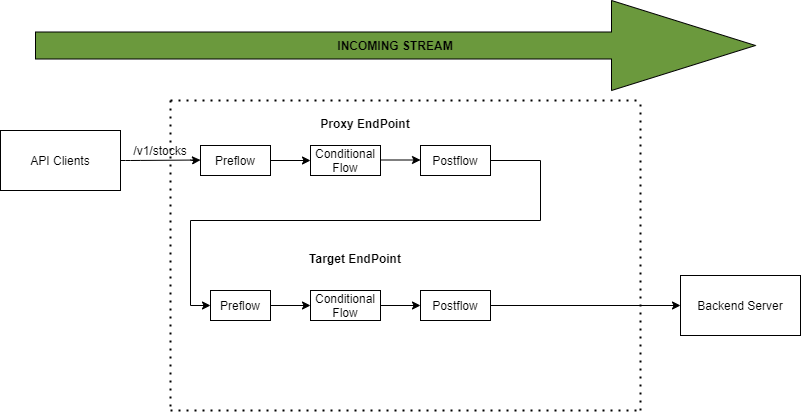

The diagram above was exported from draw.io. Its source (the exported page's mxGraphModel, read from the mxfile embedded in the PNG):
<mxGraphModel dx="1422" dy="713" grid="1" gridSize="10" guides="1" tooltips="1" connect="1" arrows="1" fold="1" page="1" pageScale="1" pageWidth="850" pageHeight="1100" math="0" shadow="0">
  <root>
    <mxCell id="ib25WqZDQA12PlxQLiRk-0" />
    <mxCell id="ib25WqZDQA12PlxQLiRk-1" parent="ib25WqZDQA12PlxQLiRk-0" />
    <mxCell id="ib25WqZDQA12PlxQLiRk-4" value="&lt;b&gt;INCOMING STREAM&lt;/b&gt;" style="shape=singleArrow;whiteSpace=wrap;html=1;fillColor=#6B993D;" vertex="1" parent="ib25WqZDQA12PlxQLiRk-1">
      <mxGeometry x="65" y="190" width="720" height="90" as="geometry" />
    </mxCell>
    <mxCell id="ib25WqZDQA12PlxQLiRk-5" value="API Clients" style="rounded=0;whiteSpace=wrap;html=1;fillColor=#FFFFFF;" vertex="1" parent="ib25WqZDQA12PlxQLiRk-1">
      <mxGeometry x="30" y="320" width="120" height="60" as="geometry" />
    </mxCell>
    <mxCell id="ib25WqZDQA12PlxQLiRk-6" value="" style="endArrow=classic;html=1;" edge="1" parent="ib25WqZDQA12PlxQLiRk-1">
      <mxGeometry width="50" height="50" relative="1" as="geometry">
        <mxPoint x="150" y="350" as="sourcePoint" />
        <mxPoint x="230" y="349.5" as="targetPoint" />
        <Array as="points">
          <mxPoint x="160" y="350" />
          <mxPoint x="230" y="349.5" />
          <mxPoint x="220" y="350" />
        </Array>
      </mxGeometry>
    </mxCell>
    <mxCell id="ib25WqZDQA12PlxQLiRk-14" style="edgeStyle=orthogonalEdgeStyle;rounded=0;orthogonalLoop=1;jettySize=auto;html=1;" edge="1" parent="ib25WqZDQA12PlxQLiRk-1" source="ib25WqZDQA12PlxQLiRk-7">
      <mxGeometry relative="1" as="geometry">
        <mxPoint x="340" y="350" as="targetPoint" />
      </mxGeometry>
    </mxCell>
    <mxCell id="ib25WqZDQA12PlxQLiRk-7" value="Preflow" style="rounded=0;whiteSpace=wrap;html=1;fillColor=#FFFFFF;" vertex="1" parent="ib25WqZDQA12PlxQLiRk-1">
      <mxGeometry x="230" y="335" width="70" height="30" as="geometry" />
    </mxCell>
    <mxCell id="ib25WqZDQA12PlxQLiRk-8" value="" style="endArrow=none;dashed=1;html=1;dashPattern=1 3;strokeWidth=2;" edge="1" parent="ib25WqZDQA12PlxQLiRk-1">
      <mxGeometry width="50" height="50" relative="1" as="geometry">
        <mxPoint x="200" y="290" as="sourcePoint" />
        <mxPoint x="670" y="290" as="targetPoint" />
      </mxGeometry>
    </mxCell>
    <mxCell id="ib25WqZDQA12PlxQLiRk-9" value="" style="endArrow=none;dashed=1;html=1;dashPattern=1 3;strokeWidth=2;" edge="1" parent="ib25WqZDQA12PlxQLiRk-1">
      <mxGeometry width="50" height="50" relative="1" as="geometry">
        <mxPoint x="200" y="600" as="sourcePoint" />
        <mxPoint x="670" y="600" as="targetPoint" />
      </mxGeometry>
    </mxCell>
    <mxCell id="ib25WqZDQA12PlxQLiRk-10" value="" style="endArrow=none;dashed=1;html=1;dashPattern=1 3;strokeWidth=2;" edge="1" parent="ib25WqZDQA12PlxQLiRk-1">
      <mxGeometry width="50" height="50" relative="1" as="geometry">
        <mxPoint x="200" y="290" as="sourcePoint" />
        <mxPoint x="200" y="600" as="targetPoint" />
      </mxGeometry>
    </mxCell>
    <mxCell id="ib25WqZDQA12PlxQLiRk-11" value="" style="endArrow=none;dashed=1;html=1;dashPattern=1 3;strokeWidth=2;" edge="1" parent="ib25WqZDQA12PlxQLiRk-1">
      <mxGeometry width="50" height="50" relative="1" as="geometry">
        <mxPoint x="670" y="600" as="sourcePoint" />
        <mxPoint x="670" y="290" as="targetPoint" />
      </mxGeometry>
    </mxCell>
    <mxCell id="ib25WqZDQA12PlxQLiRk-12" value="&lt;b&gt;Proxy EndPoint&lt;/b&gt;" style="text;html=1;strokeColor=none;fillColor=none;align=center;verticalAlign=middle;whiteSpace=wrap;rounded=0;" vertex="1" parent="ib25WqZDQA12PlxQLiRk-1">
      <mxGeometry x="330" y="295" width="130" height="35" as="geometry" />
    </mxCell>
    <mxCell id="ib25WqZDQA12PlxQLiRk-15" value="Conditional&lt;br&gt;Flow" style="rounded=0;whiteSpace=wrap;html=1;fillColor=#FFFFFF;" vertex="1" parent="ib25WqZDQA12PlxQLiRk-1">
      <mxGeometry x="340" y="335" width="70" height="30" as="geometry" />
    </mxCell>
    <mxCell id="ib25WqZDQA12PlxQLiRk-19" style="edgeStyle=orthogonalEdgeStyle;rounded=0;orthogonalLoop=1;jettySize=auto;html=1;entryX=0;entryY=0.5;entryDx=0;entryDy=0;" edge="1" parent="ib25WqZDQA12PlxQLiRk-1" source="ib25WqZDQA12PlxQLiRk-16" target="ib25WqZDQA12PlxQLiRk-20">
      <mxGeometry relative="1" as="geometry">
        <mxPoint x="560" y="400" as="targetPoint" />
        <Array as="points">
          <mxPoint x="570" y="350" />
          <mxPoint x="570" y="410" />
          <mxPoint x="220" y="410" />
          <mxPoint x="220" y="495" />
        </Array>
      </mxGeometry>
    </mxCell>
    <mxCell id="ib25WqZDQA12PlxQLiRk-16" value="Postflow" style="rounded=0;whiteSpace=wrap;html=1;fillColor=#FFFFFF;" vertex="1" parent="ib25WqZDQA12PlxQLiRk-1">
      <mxGeometry x="450" y="335" width="70" height="30" as="geometry" />
    </mxCell>
    <mxCell id="ib25WqZDQA12PlxQLiRk-17" style="edgeStyle=orthogonalEdgeStyle;rounded=0;orthogonalLoop=1;jettySize=auto;html=1;" edge="1" parent="ib25WqZDQA12PlxQLiRk-1">
      <mxGeometry relative="1" as="geometry">
        <mxPoint x="450" y="349.5" as="targetPoint" />
        <mxPoint x="410" y="349.5" as="sourcePoint" />
      </mxGeometry>
    </mxCell>
    <mxCell id="ib25WqZDQA12PlxQLiRk-18" value="&lt;b&gt;Target EndPoint&lt;/b&gt;" style="text;html=1;strokeColor=none;fillColor=none;align=center;verticalAlign=middle;whiteSpace=wrap;rounded=0;" vertex="1" parent="ib25WqZDQA12PlxQLiRk-1">
      <mxGeometry x="320" y="430" width="130" height="35" as="geometry" />
    </mxCell>
    <mxCell id="ib25WqZDQA12PlxQLiRk-25" style="edgeStyle=orthogonalEdgeStyle;rounded=0;orthogonalLoop=1;jettySize=auto;html=1;entryX=0;entryY=0.5;entryDx=0;entryDy=0;" edge="1" parent="ib25WqZDQA12PlxQLiRk-1" source="ib25WqZDQA12PlxQLiRk-20" target="ib25WqZDQA12PlxQLiRk-21">
      <mxGeometry relative="1" as="geometry" />
    </mxCell>
    <mxCell id="ib25WqZDQA12PlxQLiRk-20" value="Preflow" style="rounded=0;whiteSpace=wrap;html=1;fillColor=#FFFFFF;" vertex="1" parent="ib25WqZDQA12PlxQLiRk-1">
      <mxGeometry x="240" y="480" width="60" height="30" as="geometry" />
    </mxCell>
    <mxCell id="ib25WqZDQA12PlxQLiRk-26" style="edgeStyle=orthogonalEdgeStyle;rounded=0;orthogonalLoop=1;jettySize=auto;html=1;entryX=0;entryY=0.5;entryDx=0;entryDy=0;" edge="1" parent="ib25WqZDQA12PlxQLiRk-1" source="ib25WqZDQA12PlxQLiRk-21" target="ib25WqZDQA12PlxQLiRk-22">
      <mxGeometry relative="1" as="geometry" />
    </mxCell>
    <mxCell id="ib25WqZDQA12PlxQLiRk-21" value="Conditional&lt;br&gt;Flow" style="rounded=0;whiteSpace=wrap;html=1;fillColor=#FFFFFF;" vertex="1" parent="ib25WqZDQA12PlxQLiRk-1">
      <mxGeometry x="340" y="480" width="70" height="30" as="geometry" />
    </mxCell>
    <mxCell id="ib25WqZDQA12PlxQLiRk-28" style="edgeStyle=orthogonalEdgeStyle;rounded=0;orthogonalLoop=1;jettySize=auto;html=1;entryX=0;entryY=0.5;entryDx=0;entryDy=0;" edge="1" parent="ib25WqZDQA12PlxQLiRk-1" source="ib25WqZDQA12PlxQLiRk-22" target="ib25WqZDQA12PlxQLiRk-27">
      <mxGeometry relative="1" as="geometry" />
    </mxCell>
    <mxCell id="ib25WqZDQA12PlxQLiRk-22" value="Postflow" style="rounded=0;whiteSpace=wrap;html=1;fillColor=#FFFFFF;" vertex="1" parent="ib25WqZDQA12PlxQLiRk-1">
      <mxGeometry x="450" y="480" width="70" height="30" as="geometry" />
    </mxCell>
    <mxCell id="ib25WqZDQA12PlxQLiRk-27" value="Backend Server" style="rounded=0;whiteSpace=wrap;html=1;fillColor=#FFFFFF;" vertex="1" parent="ib25WqZDQA12PlxQLiRk-1">
      <mxGeometry x="710" y="465" width="120" height="60" as="geometry" />
    </mxCell>
    <mxCell id="ib25WqZDQA12PlxQLiRk-29" value="/v1/stocks" style="text;html=1;strokeColor=none;fillColor=none;align=center;verticalAlign=middle;whiteSpace=wrap;rounded=0;" vertex="1" parent="ib25WqZDQA12PlxQLiRk-1">
      <mxGeometry x="170" y="330" width="40" height="20" as="geometry" />
    </mxCell>
  </root>
</mxGraphModel>